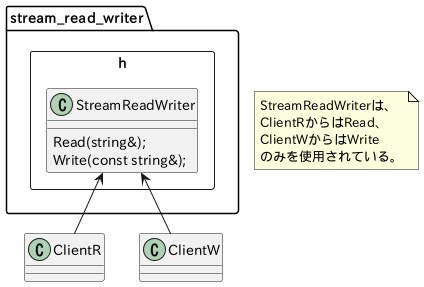

The diagram above was rendered by PlantUML. Its source (embedded in the PNG):
@startuml

rectangle stream_read_writer.h {
    class StreamReadWriter {
        Read(string&);
        Write(const string&);
    }
}

ClientR -up-> StreamReadWriter
ClientW -up-> StreamReadWriter

note as N
StreamReadWriterは、
ClientRからはRead、
ClientWからはWrite
のみを使用されている。
end note
@enduml